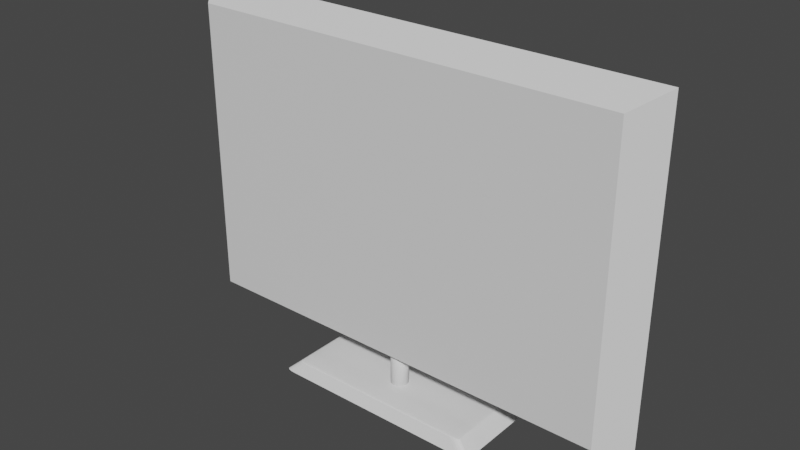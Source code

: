 # Source: tv.blend  (saved by Blender 2.81.16; exported with 4.5.12 LTS)
import bpy
from mathutils import Matrix  # noqa: F401  (used for matrix-valued properties, if any)

bpy.ops.wm.read_factory_settings(use_empty=True)
scene = bpy.context.scene
scene.name = 'Scene'

# ---- collections
col_collection = bpy.data.collections.new('Collection'); scene.collection.children.link(col_collection)

# ---- materials (node trees are filled in below, after node groups)
mat_material = bpy.data.materials.new('Material')
mat_material.alpha_threshold = 0.0
mat_material.use_transparent_shadow = False
mat_material.line_color = (0.0, 0.0, 0.0, 1.0)
mat_material_001 = bpy.data.materials.new('Material.001')
mat_material_001.alpha_threshold = 0.0
mat_material_001.use_transparent_shadow = False
mat_material_001.line_color = (0.0, 0.0, 0.0, 1.0)

# ---- material node trees
mat_material.use_nodes = True; mat_material.node_tree.nodes.clear()
_N = mat_material.node_tree.nodes; _L = mat_material.node_tree.links
n0 = _N.new('ShaderNodeOutputMaterial'); n0.name = 'Material Output'; n0.location = (300, 300)
n1 = _N.new('ShaderNodeBsdfPrincipled'); n1.name = 'Principled BSDF'; n1.location = (10, 300)
n1.distribution = 'GGX'
n1.subsurface_method = 'BURLEY'
n1.inputs[2].default_value = 0.4
n1.inputs[3].default_value = 1.45
n1.inputs[27].default_value = (0.0, 0.0, 0.0, 1.0)
n1.inputs[28].default_value = 1.0
_L.new(n1.outputs[0], n0.inputs[0])
n0.is_active_output = True
mat_material_001.use_nodes = True; mat_material_001.node_tree.nodes.clear()
_N = mat_material_001.node_tree.nodes; _L = mat_material_001.node_tree.links
n0 = _N.new('ShaderNodeOutputMaterial'); n0.name = 'Material Output'; n0.location = (300, 300)
n1 = _N.new('ShaderNodeBsdfPrincipled'); n1.name = 'Principled BSDF'; n1.location = (10, 300)
n1.distribution = 'GGX'
n1.subsurface_method = 'BURLEY'
n1.inputs[2].default_value = 0.4
n1.inputs[3].default_value = 1.45
n1.inputs[27].default_value = (0.0, 0.0, 0.0, 1.0)
n1.inputs[28].default_value = 1.0
_L.new(n1.outputs[0], n0.inputs[0])
n0.is_active_output = True

# ---- world
world_world = bpy.data.worlds.new('World'); scene.world = world_world
world_world.use_nodes = True; world_world.node_tree.nodes.clear()
_N = world_world.node_tree.nodes; _L = world_world.node_tree.links
n0 = _N.new('ShaderNodeOutputWorld'); n0.name = 'World Output'; n0.location = (300, 300)
n1 = _N.new('ShaderNodeBackground'); n1.name = 'Background'; n1.location = (10, 300)
n1.inputs[0].default_value = (0.05088, 0.05088, 0.05088, 1.0)
_L.new(n1.outputs[0], n0.inputs[0])
n0.is_active_output = True
world_world.color = (0.05088, 0.05088, 0.05088)
world_world.use_sun_shadow = False
world_world.sun_shadow_jitter_overblur = 0.0

# ---- meshes
me_cube = bpy.data.meshes.new('Cube')
me_cube.from_pydata([(1.0, 1.0, 1.0), (1.0, 1.0, -1.0), (0.9005, -1.0, 0.9005), (0.9005, -1.0, -0.9005), (-1.0, 1.0, 1.0), (-1.0, 1.0, -1.0), (-0.9005, -1.0, 0.9005), (-0.9005, -1.0, -0.9005)], [], [(0, 4, 6, 2), (3, 2, 6, 7), (7, 6, 4, 5), (5, 1, 3, 7), (1, 0, 2, 3), (5, 4, 0, 1)])
_uv = me_cube.uv_layers.new(name='UVMap')
_uv.uv.foreach_set('vector', [0.625, 0.5, 0.875, 0.5, 0.875, 0.75, 0.625, 0.75, 0.375, 0.75, 0.625, 0.75, 0.625, 1.0, 0.375, 1.0, 0.375, 0.0, 0.625, 0.0, 0.625, 0.25, 0.375, 0.25, 0.125, 0.5, 0.375, 0.5, 0.375, 0.75, 0.125, 0.75, 0.375, 0.5, 0.625, 0.5, 0.625, 0.75, 0.375, 0.75, 0.375, 0.25, 0.625, 0.25, 0.625, 0.5, 0.375, 0.5])
me_cube.materials.append(mat_material)
me_cube.use_remesh_preserve_volume = False
me_cube.use_remesh_preserve_attributes = False
me_cube.use_mirror_vertex_groups = False
me_cube.update()
me_cube_001 = bpy.data.meshes.new('Cube.001')
me_cube_001.from_pydata([(1.0, 1.0, 1.0), (1.0, 1.0, -1.0), (1.0, -1.0, 1.0), (1.0, -1.0, -1.0), (-1.0, 1.0, 1.0), (-1.0, 1.0, -1.0), (-1.0, -1.0, 1.0), (-1.0, -1.0, -1.0)], [], [(0, 4, 6, 2), (3, 2, 6, 7), (7, 6, 4, 5), (5, 1, 3, 7), (1, 0, 2, 3), (5, 4, 0, 1)])
_uv = me_cube_001.uv_layers.new(name='UVMap')
_uv.uv.foreach_set('vector', [0.625, 0.5, 0.875, 0.5, 0.875, 0.75, 0.625, 0.75, 0.375, 0.75, 0.625, 0.75, 0.625, 1.0, 0.375, 1.0, 0.375, 0.0, 0.625, 0.0, 0.625, 0.25, 0.375, 0.25, 0.125, 0.5, 0.375, 0.5, 0.375, 0.75, 0.125, 0.75, 0.375, 0.5, 0.625, 0.5, 0.625, 0.75, 0.375, 0.75, 0.375, 0.25, 0.625, 0.25, 0.625, 0.5, 0.375, 0.5])
me_cube_001.materials.append(mat_material_001)
me_cube_001.use_remesh_preserve_volume = False
me_cube_001.use_remesh_preserve_attributes = False
me_cube_001.use_mirror_vertex_groups = False
me_cube_001.update()
me_cylinder = bpy.data.meshes.new('Cylinder')
me_cylinder.from_pydata([(0.0, 1.0, -1.0), (0.0, 1.0, 1.0), (0.1951, 0.9808, -1.0), (0.1951, 0.9808, 1.0), (0.3827, 0.9239, -1.0), (0.3827, 0.9239, 1.0), (0.5556, 0.8315, -1.0), (0.5556, 0.8315, 1.0), (0.7071, 0.7071, -1.0), (0.7071, 0.7071, 1.0), (0.8315, 0.5556, -1.0), (0.8315, 0.5556, 1.0), (0.9239, 0.3827, -1.0), (0.9239, 0.3827, 1.0), (0.9808, 0.1951, -1.0), (0.9808, 0.1951, 1.0), (1.0, 7.55e-08, -1.0), (1.0, 7.55e-08, 1.0), (0.9808, -0.1951, -1.0), (0.9808, -0.1951, 1.0), (0.9239, -0.3827, -1.0), (0.9239, -0.3827, 1.0), (0.8315, -0.5556, -1.0), (0.8315, -0.5556, 1.0), (0.7071, -0.7071, -1.0), (0.7071, -0.7071, 1.0), (0.5556, -0.8315, -1.0), (0.5556, -0.8315, 1.0), (0.3827, -0.9239, -1.0), (0.3827, -0.9239, 1.0), (0.1951, -0.9808, -1.0), (0.1951, -0.9808, 1.0), (-3.258e-07, -1.0, -1.0), (-3.258e-07, -1.0, 1.0), (-0.1951, -0.9808, -1.0), (-0.1951, -0.9808, 1.0), (-0.3827, -0.9239, -1.0), (-0.3827, -0.9239, 1.0), (-0.5556, -0.8315, -1.0), (-0.5556, -0.8315, 1.0), (-0.7071, -0.7071, -1.0), (-0.7071, -0.7071, 1.0), (-0.8315, -0.5556, -1.0), (-0.8315, -0.5556, 1.0), (-0.9239, -0.3827, -1.0), (-0.9239, -0.3827, 1.0), (-0.9808, -0.1951, -1.0), (-0.9808, -0.1951, 1.0), (-1.0, 9.656e-07, -1.0), (-1.0, 9.656e-07, 1.0), (-0.9808, 0.1951, -1.0), (-0.9808, 0.1951, 1.0), (-0.9239, 0.3827, -1.0), (-0.9239, 0.3827, 1.0), (-0.8315, 0.5556, -1.0), (-0.8315, 0.5556, 1.0), (-0.7071, 0.7071, -1.0), (-0.7071, 0.7071, 1.0), (-0.5556, 0.8315, -1.0), (-0.5556, 0.8315, 1.0), (-0.3827, 0.9239, -1.0), (-0.3827, 0.9239, 1.0), (-0.1951, 0.9808, -1.0), (-0.1951, 0.9808, 1.0)], [], [(0, 1, 3, 2), (2, 3, 5, 4), (4, 5, 7, 6), (6, 7, 9, 8), (8, 9, 11, 10), (10, 11, 13, 12), (12, 13, 15, 14), (14, 15, 17, 16), (16, 17, 19, 18), (18, 19, 21, 20), (20, 21, 23, 22), (22, 23, 25, 24), (24, 25, 27, 26), (26, 27, 29, 28), (28, 29, 31, 30), (30, 31, 33, 32), (32, 33, 35, 34), (34, 35, 37, 36), (36, 37, 39, 38), (38, 39, 41, 40), (40, 41, 43, 42), (42, 43, 45, 44), (44, 45, 47, 46), (46, 47, 49, 48), (48, 49, 51, 50), (50, 51, 53, 52), (52, 53, 55, 54), (54, 55, 57, 56), (56, 57, 59, 58), (58, 59, 61, 60), (3, 1, 63, 61, 59, 57, 55, 53, 51, 49, 47, 45, 43, 41, 39, 37, 35, 33, 31, 29, 27, 25, 23, 21, 19, 17, 15, 13, 11, 9, 7, 5), (60, 61, 63, 62), (62, 63, 1, 0), (0, 2, 4, 6, 8, 10, 12, 14, 16, 18, 20, 22, 24, 26, 28, 30, 32, 34, 36, 38, 40, 42, 44, 46, 48, 50, 52, 54, 56, 58, 60, 62)])
me_cylinder.polygons.foreach_set('use_smooth', [True] * 34)
_uv = me_cylinder.uv_layers.new(name='UVMap')
_uv.uv.foreach_set('vector', [1.0, 0.5, 1.0, 1.0, 0.9688, 1.0, 0.9688, 0.5, 0.9688, 0.5, 0.9688, 1.0, 0.9375, 1.0, 0.9375, 0.5, 0.9375, 0.5, 0.9375, 1.0, 0.9062, 1.0, 0.9062, 0.5, 0.9062, 0.5, 0.9062, 1.0, 0.875, 1.0, 0.875, 0.5, 0.875, 0.5, 0.875, 1.0, 0.8438, 1.0, 0.8438, 0.5, 0.8438, 0.5, 0.8438, 1.0, 0.8125, 1.0, 0.8125, 0.5, 0.8125, 0.5, 0.8125, 1.0, 0.7812, 1.0, 0.7812, 0.5, 0.7812, 0.5, 0.7812, 1.0, 0.75, 1.0, 0.75, 0.5, 0.75, 0.5, 0.75, 1.0, 0.7188, 1.0, 0.7188, 0.5, 0.7188, 0.5, 0.7188, 1.0, 0.6875, 1.0, 0.6875, 0.5, 0.6875, 0.5, 0.6875, 1.0, 0.6562, 1.0, 0.6562, 0.5, 0.6562, 0.5, 0.6562, 1.0, 0.625, 1.0, 0.625, 0.5, 0.625, 0.5, 0.625, 1.0, 0.5938, 1.0, 0.5938, 0.5, 0.5938, 0.5, 0.5938, 1.0, 0.5625, 1.0, 0.5625, 0.5, 0.5625, 0.5, 0.5625, 1.0, 0.5312, 1.0, 0.5312, 0.5, 0.5312, 0.5, 0.5312, 1.0, 0.5, 1.0, 0.5, 0.5, 0.5, 0.5, 0.5, 1.0, 0.4688, 1.0, 0.4688, 0.5, 0.4688, 0.5, 0.4688, 1.0, 0.4375, 1.0, 0.4375, 0.5, 0.4375, 0.5, 0.4375, 1.0, 0.4062, 1.0, 0.4062, 0.5, 0.4062, 0.5, 0.4062, 1.0, 0.375, 1.0, 0.375, 0.5, 0.375, 0.5, 0.375, 1.0, 0.3438, 1.0, 0.3438, 0.5, 0.3438, 0.5, 0.3438, 1.0, 0.3125, 1.0, 0.3125, 0.5, 0.3125, 0.5, 0.3125, 1.0, 0.2812, 1.0, 0.2812, 0.5, 0.2812, 0.5, 0.2812, 1.0, 0.25, 1.0, 0.25, 0.5, 0.25, 0.5, 0.25, 1.0, 0.2188, 1.0, 0.2188, 0.5, 0.2188, 0.5, 0.2188, 1.0, 0.1875, 1.0, 0.1875, 0.5, 0.1875, 0.5, 0.1875, 1.0, 0.1562, 1.0, 0.1562, 0.5, 0.1562, 0.5, 0.1562, 1.0, 0.125, 1.0, 0.125, 0.5, 0.125, 0.5, 0.125, 1.0, 0.09375, 1.0, 0.09375, 0.5, 0.09375, 0.5, 0.09375, 1.0, 0.0625, 1.0, 0.0625, 0.5, 0.2968, 0.4854, 0.25, 0.49, 0.2032, 0.4854, 0.1582, 0.4717, 0.1167, 0.4496, 0.08029, 0.4197, 0.05045, 0.3833, 0.02827, 0.3418, 0.01461, 0.2968, 0.01, 0.25, 0.01461, 0.2032, 0.02827, 0.1582, 0.05045, 0.1167, 0.08029, 0.08029, 0.1167, 0.05045, 0.1582, 0.02827, 0.2032, 0.01461, 0.25, 0.01, 0.2968, 0.01461, 0.3418, 0.02827, 0.3833, 0.05045, 0.4197, 0.08029, 0.4496, 0.1167, 0.4717, 0.1582, 0.4854, 0.2032, 0.49, 0.25, 0.4854, 0.2968, 0.4717, 0.3418, 0.4496, 0.3833, 0.4197, 0.4197, 0.3833, 0.4496, 0.3418, 0.4717, 0.0625, 0.5, 0.0625, 1.0, 0.03125, 1.0, 0.03125, 0.5, 0.03125, 0.5, 0.03125, 1.0, 0.0, 1.0, 0.0, 0.5, 0.75, 0.49, 0.7968, 0.4854, 0.8418, 0.4717, 0.8833, 0.4496, 0.9197, 0.4197, 0.9496, 0.3833, 0.9717, 0.3418, 0.9854, 0.2968, 0.99, 0.25, 0.9854, 0.2032, 0.9717, 0.1582, 0.9496, 0.1167, 0.9197, 0.08029, 0.8833, 0.05045, 0.8418, 0.02827, 0.7968, 0.01461, 0.75, 0.01, 0.7032, 0.01461, 0.6582, 0.02827, 0.6167, 0.05045, 0.5803, 0.08029, 0.5504, 0.1167, 0.5283, 0.1582, 0.5146, 0.2032, 0.51, 0.25, 0.5146, 0.2968, 0.5283, 0.3418, 0.5504, 0.3833, 0.5803, 0.4197, 0.6167, 0.4496, 0.6582, 0.4717, 0.7032, 0.4854])
me_cylinder.use_remesh_fix_poles = True
me_cylinder.use_remesh_preserve_attributes = False
me_cylinder.use_mirror_vertex_groups = False
me_cylinder.update()
me_cube_002 = bpy.data.meshes.new('Cube.002')
me_cube_002.from_pydata([(-1.0, -1.0, -1.0), (-0.8676, -0.8676, 1.0), (-1.0, 1.0, -1.0), (-0.8676, 0.8676, 1.0), (1.0, -1.0, -1.0), (0.8676, -0.8676, 1.0), (1.0, 1.0, -1.0), (0.8676, 0.8676, 1.0)], [], [(0, 1, 3, 2), (2, 3, 7, 6), (6, 7, 5, 4), (4, 5, 1, 0), (2, 6, 4, 0), (7, 3, 1, 5)])
_uv = me_cube_002.uv_layers.new(name='UVMap')
_uv.uv.foreach_set('vector', [0.375, 0.0, 0.625, 0.0, 0.625, 0.25, 0.375, 0.25, 0.375, 0.25, 0.625, 0.25, 0.625, 0.5, 0.375, 0.5, 0.375, 0.5, 0.625, 0.5, 0.625, 0.75, 0.375, 0.75, 0.375, 0.75, 0.625, 0.75, 0.625, 1.0, 0.375, 1.0, 0.125, 0.5, 0.375, 0.5, 0.375, 0.75, 0.125, 0.75, 0.625, 0.5, 0.875, 0.5, 0.875, 0.75, 0.625, 0.75])
me_cube_002.use_remesh_fix_poles = True
me_cube_002.use_remesh_preserve_attributes = False
me_cube_002.use_mirror_vertex_groups = False
me_cube_002.update()

# ---- objects
ob_cube = bpy.data.objects.new('Cube', me_cube)
ob_cube_001 = bpy.data.objects.new('Cube.001', me_cube_001)
ob_cylinder = bpy.data.objects.new('Cylinder', me_cylinder)
ob_cube_002 = bpy.data.objects.new('Cube.002', me_cube_002)

# ---- transforms, parenting, visibility, modifiers, constraints
ob_cube.location = (0.0, 0.0, 0.0)
ob_cube.scale = (3.094, 0.1981, 2.106)
ob_cube.lock_rotations_4d = False
ob_cube.empty_display_type = 'ARROWS'
ob_cube.lineart.crease_threshold = 0.0
_m = ob_cube.modifiers.new('Boolean', 'BOOLEAN')
_m.object = ob_cube_001
_m.solver = 'FAST'
_m = ob_cube.modifiers.new('Bevel', 'BEVEL')
_m.width = 0.05
_m.width_pct = 0.05
_m.segments = 5
_m.limit_method = 'NONE'
ob_cube_001.location = (0.0, 0.3495, 0.0)
ob_cube_001.scale = (2.692, 0.1964, 1.833)
ob_cube_001.lock_rotations_4d = False
ob_cube_001.empty_display_type = 'ARROWS'
ob_cube_001.lineart.crease_threshold = 0.0
ob_cylinder.location = (0.0, 0.0, -2.138)
ob_cylinder.scale = (0.1114, 0.1137, 0.2273)
ob_cylinder.lineart.crease_threshold = 0.0
ob_cube_002.location = (0.0, 0.0, -2.454)
ob_cube_002.scale = (1.43, 0.539, 0.08557)
ob_cube_002.lineart.crease_threshold = 0.0
_m = ob_cube_002.modifiers.new('Bevel', 'BEVEL')
_m.width = 0.08
_m.width_pct = 0.08
_m.segments = 4
_m.limit_method = 'NONE'

# ---- collection membership
col_collection.objects.link(ob_cube)
col_collection.objects.link(ob_cube_001)
col_collection.objects.link(ob_cylinder)
col_collection.objects.link(ob_cube_002)

# ---- scene / render settings (as saved in the file)
scene.frame_start = 1; scene.frame_end = 250; scene.frame_set(1)
scene.render.engine = 'BLENDER_EEVEE_NEXT'
scene.cycles.use_denoising = False
scene.cycles.samples = 128
scene.cycles.sampling_pattern = 'TABULATED_SOBOL'
scene.cycles.use_adaptive_sampling = False
scene.cycles.use_light_tree = False
scene.view_settings.view_transform = 'Filmic'
bpy.context.view_layer.update()

# ---- added for rendering (the .blend has no active camera and no usable light): camera, sun
cam_auto = bpy.data.cameras.new('AutoCamera')
cam_auto.lens = 50.0
cam_auto.sensor_width = 36.0
cam_auto.clip_end = 1000.0
ob_auto_camera = bpy.data.objects.new('AutoCamera', cam_auto)
scene.collection.objects.link(ob_auto_camera)
ob_auto_camera.location = (7.21463, -8.65267, 5.55238)
ob_auto_camera.rotation_euler = (1.09748, -7.21219e-08, 0.694738)
scene.camera = ob_auto_camera
light_auto_sun = bpy.data.lights.new('AutoSun', 'SUN')
light_auto_sun.energy = 3.0
light_auto_sun.angle = 0.0523599
ob_auto_sun = bpy.data.objects.new('AutoSun', light_auto_sun)
scene.collection.objects.link(ob_auto_sun)
ob_auto_sun.rotation_euler = (0.872665, 0.174533, 0.523599)
bpy.context.view_layer.update()
